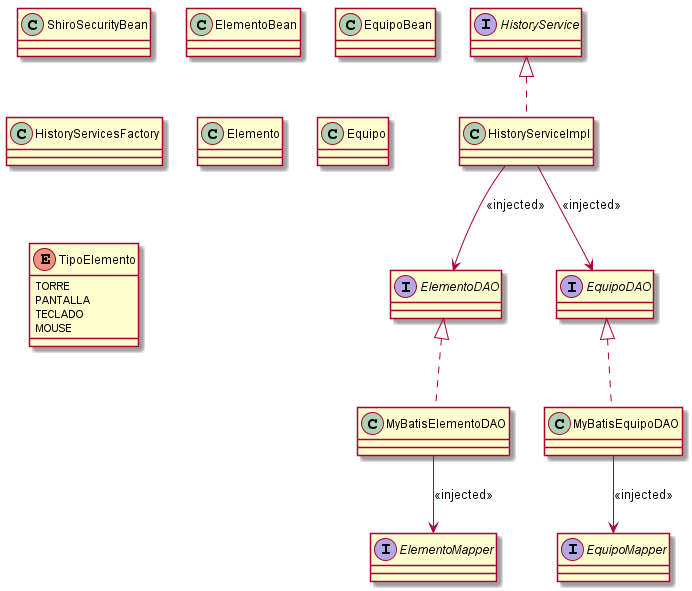

The diagram above was rendered by PlantUML. Its source (embedded in the PNG):
@startuml
class ShiroSecurityBean{
}

class ElementoBean{
}

class EquipoBean{
}

class HistoryServicesFactory{
}

class HistoryServiceImpl{
}

class Elemento{
}

class Equipo{
}

class MyBatisEquipoDAO{
}

class MyBatisElementoDAO{
}

interface HistoryService{
}

interface ElementoDAO{
}

interface EquipoDAO{
}

interface ElementoMapper{
}

interface EquipoMapper{
}


enum TipoElemento{
TORRE
PANTALLA
TECLADO
MOUSE
}


HistoryService <|.. HistoryServiceImpl

HistoryServiceImpl --> ElementoDAO : <<injected>>
HistoryServiceImpl --> EquipoDAO : <<injected>>

ElementoDAO <|.. MyBatisElementoDAO
EquipoDAO <|.. MyBatisEquipoDAO

MyBatisElementoDAO --> ElementoMapper : <<injected>>
MyBatisEquipoDAO --> EquipoMapper : <<injected>>

@enduml